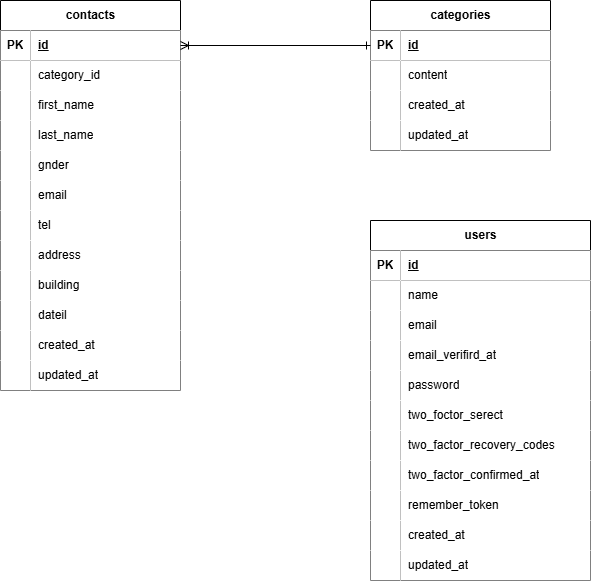

The diagram above was exported from draw.io. Its source (the exported page's mxGraphModel, read from the mxfile embedded in the PNG):
<mxGraphModel dx="1003" dy="766" grid="1" gridSize="10" guides="1" tooltips="1" connect="1" arrows="1" fold="1" page="1" pageScale="1" pageWidth="827" pageHeight="1169" math="0" shadow="0">
  <root>
    <mxCell id="0" />
    <mxCell id="1" parent="0" />
    <mxCell id="2" value="contacts" style="shape=table;startSize=30;container=1;collapsible=1;childLayout=tableLayout;fixedRows=1;rowLines=0;fontStyle=1;align=center;resizeLast=1;html=1;fillStyle=auto;" vertex="1" parent="1">
      <mxGeometry x="30" y="60" width="180" height="390" as="geometry" />
    </mxCell>
    <mxCell id="3" value="" style="shape=tableRow;horizontal=0;startSize=0;swimlaneHead=0;swimlaneBody=0;fillColor=none;collapsible=0;dropTarget=0;points=[[0,0.5],[1,0.5]];portConstraint=eastwest;top=0;left=0;right=0;bottom=1;" vertex="1" parent="2">
      <mxGeometry y="30" width="180" height="30" as="geometry" />
    </mxCell>
    <mxCell id="4" value="PK" style="shape=partialRectangle;connectable=0;top=0;left=0;bottom=0;right=0;fontStyle=1;overflow=hidden;whiteSpace=wrap;html=1;" vertex="1" parent="3">
      <mxGeometry width="30" height="30" as="geometry">
        <mxRectangle width="30" height="30" as="alternateBounds" />
      </mxGeometry>
    </mxCell>
    <mxCell id="5" value="id" style="shape=partialRectangle;connectable=0;top=0;left=0;bottom=0;right=0;align=left;spacingLeft=6;fontStyle=5;overflow=hidden;whiteSpace=wrap;html=1;" vertex="1" parent="3">
      <mxGeometry x="30" width="150" height="30" as="geometry">
        <mxRectangle width="150" height="30" as="alternateBounds" />
      </mxGeometry>
    </mxCell>
    <mxCell id="6" value="" style="shape=tableRow;horizontal=0;startSize=0;swimlaneHead=0;swimlaneBody=0;fillColor=none;collapsible=0;dropTarget=0;points=[[0,0.5],[1,0.5]];portConstraint=eastwest;top=0;left=0;right=0;bottom=0;" vertex="1" parent="2">
      <mxGeometry y="60" width="180" height="30" as="geometry" />
    </mxCell>
    <mxCell id="7" value="" style="shape=partialRectangle;connectable=0;top=0;left=0;bottom=0;right=0;editable=1;overflow=hidden;whiteSpace=wrap;html=1;" vertex="1" parent="6">
      <mxGeometry width="30" height="30" as="geometry">
        <mxRectangle width="30" height="30" as="alternateBounds" />
      </mxGeometry>
    </mxCell>
    <mxCell id="8" value="category_id" style="shape=partialRectangle;connectable=0;top=0;left=0;bottom=0;right=0;align=left;spacingLeft=6;overflow=hidden;whiteSpace=wrap;html=1;" vertex="1" parent="6">
      <mxGeometry x="30" width="150" height="30" as="geometry">
        <mxRectangle width="150" height="30" as="alternateBounds" />
      </mxGeometry>
    </mxCell>
    <mxCell id="9" value="" style="shape=tableRow;horizontal=0;startSize=0;swimlaneHead=0;swimlaneBody=0;fillColor=none;collapsible=0;dropTarget=0;points=[[0,0.5],[1,0.5]];portConstraint=eastwest;top=0;left=0;right=0;bottom=0;" vertex="1" parent="2">
      <mxGeometry y="90" width="180" height="30" as="geometry" />
    </mxCell>
    <mxCell id="10" value="" style="shape=partialRectangle;connectable=0;top=0;left=0;bottom=0;right=0;editable=1;overflow=hidden;whiteSpace=wrap;html=1;" vertex="1" parent="9">
      <mxGeometry width="30" height="30" as="geometry">
        <mxRectangle width="30" height="30" as="alternateBounds" />
      </mxGeometry>
    </mxCell>
    <mxCell id="11" value="first_name" style="shape=partialRectangle;connectable=0;top=0;left=0;bottom=0;right=0;align=left;spacingLeft=6;overflow=hidden;whiteSpace=wrap;html=1;" vertex="1" parent="9">
      <mxGeometry x="30" width="150" height="30" as="geometry">
        <mxRectangle width="150" height="30" as="alternateBounds" />
      </mxGeometry>
    </mxCell>
    <mxCell id="31" value="" style="shape=tableRow;horizontal=0;startSize=0;swimlaneHead=0;swimlaneBody=0;fillColor=none;collapsible=0;dropTarget=0;points=[[0,0.5],[1,0.5]];portConstraint=eastwest;top=0;left=0;right=0;bottom=0;" vertex="1" parent="2">
      <mxGeometry y="120" width="180" height="30" as="geometry" />
    </mxCell>
    <mxCell id="32" value="" style="shape=partialRectangle;connectable=0;top=0;left=0;bottom=0;right=0;editable=1;overflow=hidden;whiteSpace=wrap;html=1;" vertex="1" parent="31">
      <mxGeometry width="30" height="30" as="geometry">
        <mxRectangle width="30" height="30" as="alternateBounds" />
      </mxGeometry>
    </mxCell>
    <mxCell id="33" value="last_name" style="shape=partialRectangle;connectable=0;top=0;left=0;bottom=0;right=0;align=left;spacingLeft=6;overflow=hidden;whiteSpace=wrap;html=1;" vertex="1" parent="31">
      <mxGeometry x="30" width="150" height="30" as="geometry">
        <mxRectangle width="150" height="30" as="alternateBounds" />
      </mxGeometry>
    </mxCell>
    <mxCell id="34" value="" style="shape=tableRow;horizontal=0;startSize=0;swimlaneHead=0;swimlaneBody=0;fillColor=none;collapsible=0;dropTarget=0;points=[[0,0.5],[1,0.5]];portConstraint=eastwest;top=0;left=0;right=0;bottom=0;" vertex="1" parent="2">
      <mxGeometry y="150" width="180" height="30" as="geometry" />
    </mxCell>
    <mxCell id="35" value="" style="shape=partialRectangle;connectable=0;top=0;left=0;bottom=0;right=0;editable=1;overflow=hidden;whiteSpace=wrap;html=1;" vertex="1" parent="34">
      <mxGeometry width="30" height="30" as="geometry">
        <mxRectangle width="30" height="30" as="alternateBounds" />
      </mxGeometry>
    </mxCell>
    <mxCell id="36" value="gnder" style="shape=partialRectangle;connectable=0;top=0;left=0;bottom=0;right=0;align=left;spacingLeft=6;overflow=hidden;whiteSpace=wrap;html=1;" vertex="1" parent="34">
      <mxGeometry x="30" width="150" height="30" as="geometry">
        <mxRectangle width="150" height="30" as="alternateBounds" />
      </mxGeometry>
    </mxCell>
    <mxCell id="37" value="" style="shape=tableRow;horizontal=0;startSize=0;swimlaneHead=0;swimlaneBody=0;fillColor=none;collapsible=0;dropTarget=0;points=[[0,0.5],[1,0.5]];portConstraint=eastwest;top=0;left=0;right=0;bottom=0;" vertex="1" parent="2">
      <mxGeometry y="180" width="180" height="30" as="geometry" />
    </mxCell>
    <mxCell id="38" value="" style="shape=partialRectangle;connectable=0;top=0;left=0;bottom=0;right=0;editable=1;overflow=hidden;whiteSpace=wrap;html=1;" vertex="1" parent="37">
      <mxGeometry width="30" height="30" as="geometry">
        <mxRectangle width="30" height="30" as="alternateBounds" />
      </mxGeometry>
    </mxCell>
    <mxCell id="39" value="email" style="shape=partialRectangle;connectable=0;top=0;left=0;bottom=0;right=0;align=left;spacingLeft=6;overflow=hidden;whiteSpace=wrap;html=1;" vertex="1" parent="37">
      <mxGeometry x="30" width="150" height="30" as="geometry">
        <mxRectangle width="150" height="30" as="alternateBounds" />
      </mxGeometry>
    </mxCell>
    <mxCell id="40" value="" style="shape=tableRow;horizontal=0;startSize=0;swimlaneHead=0;swimlaneBody=0;fillColor=none;collapsible=0;dropTarget=0;points=[[0,0.5],[1,0.5]];portConstraint=eastwest;top=0;left=0;right=0;bottom=0;" vertex="1" parent="2">
      <mxGeometry y="210" width="180" height="30" as="geometry" />
    </mxCell>
    <mxCell id="41" value="" style="shape=partialRectangle;connectable=0;top=0;left=0;bottom=0;right=0;editable=1;overflow=hidden;whiteSpace=wrap;html=1;" vertex="1" parent="40">
      <mxGeometry width="30" height="30" as="geometry">
        <mxRectangle width="30" height="30" as="alternateBounds" />
      </mxGeometry>
    </mxCell>
    <mxCell id="42" value="tel" style="shape=partialRectangle;connectable=0;top=0;left=0;bottom=0;right=0;align=left;spacingLeft=6;overflow=hidden;whiteSpace=wrap;html=1;" vertex="1" parent="40">
      <mxGeometry x="30" width="150" height="30" as="geometry">
        <mxRectangle width="150" height="30" as="alternateBounds" />
      </mxGeometry>
    </mxCell>
    <mxCell id="12" value="" style="shape=tableRow;horizontal=0;startSize=0;swimlaneHead=0;swimlaneBody=0;fillColor=none;collapsible=0;dropTarget=0;points=[[0,0.5],[1,0.5]];portConstraint=eastwest;top=0;left=0;right=0;bottom=0;" vertex="1" parent="2">
      <mxGeometry y="240" width="180" height="30" as="geometry" />
    </mxCell>
    <mxCell id="13" value="" style="shape=partialRectangle;connectable=0;top=0;left=0;bottom=0;right=0;editable=1;overflow=hidden;whiteSpace=wrap;html=1;" vertex="1" parent="12">
      <mxGeometry width="30" height="30" as="geometry">
        <mxRectangle width="30" height="30" as="alternateBounds" />
      </mxGeometry>
    </mxCell>
    <mxCell id="14" value="address" style="shape=partialRectangle;connectable=0;top=0;left=0;bottom=0;right=0;align=left;spacingLeft=6;overflow=hidden;whiteSpace=wrap;html=1;" vertex="1" parent="12">
      <mxGeometry x="30" width="150" height="30" as="geometry">
        <mxRectangle width="150" height="30" as="alternateBounds" />
      </mxGeometry>
    </mxCell>
    <mxCell id="43" value="" style="shape=tableRow;horizontal=0;startSize=0;swimlaneHead=0;swimlaneBody=0;fillColor=none;collapsible=0;dropTarget=0;points=[[0,0.5],[1,0.5]];portConstraint=eastwest;top=0;left=0;right=0;bottom=0;" vertex="1" parent="2">
      <mxGeometry y="270" width="180" height="30" as="geometry" />
    </mxCell>
    <mxCell id="44" value="" style="shape=partialRectangle;connectable=0;top=0;left=0;bottom=0;right=0;editable=1;overflow=hidden;whiteSpace=wrap;html=1;" vertex="1" parent="43">
      <mxGeometry width="30" height="30" as="geometry">
        <mxRectangle width="30" height="30" as="alternateBounds" />
      </mxGeometry>
    </mxCell>
    <mxCell id="45" value="building" style="shape=partialRectangle;connectable=0;top=0;left=0;bottom=0;right=0;align=left;spacingLeft=6;overflow=hidden;whiteSpace=wrap;html=1;" vertex="1" parent="43">
      <mxGeometry x="30" width="150" height="30" as="geometry">
        <mxRectangle width="150" height="30" as="alternateBounds" />
      </mxGeometry>
    </mxCell>
    <mxCell id="46" value="" style="shape=tableRow;horizontal=0;startSize=0;swimlaneHead=0;swimlaneBody=0;fillColor=none;collapsible=0;dropTarget=0;points=[[0,0.5],[1,0.5]];portConstraint=eastwest;top=0;left=0;right=0;bottom=0;" vertex="1" parent="2">
      <mxGeometry y="300" width="180" height="30" as="geometry" />
    </mxCell>
    <mxCell id="47" value="" style="shape=partialRectangle;connectable=0;top=0;left=0;bottom=0;right=0;editable=1;overflow=hidden;whiteSpace=wrap;html=1;" vertex="1" parent="46">
      <mxGeometry width="30" height="30" as="geometry">
        <mxRectangle width="30" height="30" as="alternateBounds" />
      </mxGeometry>
    </mxCell>
    <mxCell id="48" value="dateil" style="shape=partialRectangle;connectable=0;top=0;left=0;bottom=0;right=0;align=left;spacingLeft=6;overflow=hidden;whiteSpace=wrap;html=1;" vertex="1" parent="46">
      <mxGeometry x="30" width="150" height="30" as="geometry">
        <mxRectangle width="150" height="30" as="alternateBounds" />
      </mxGeometry>
    </mxCell>
    <mxCell id="49" value="" style="shape=tableRow;horizontal=0;startSize=0;swimlaneHead=0;swimlaneBody=0;fillColor=none;collapsible=0;dropTarget=0;points=[[0,0.5],[1,0.5]];portConstraint=eastwest;top=0;left=0;right=0;bottom=0;" vertex="1" parent="2">
      <mxGeometry y="330" width="180" height="30" as="geometry" />
    </mxCell>
    <mxCell id="50" value="" style="shape=partialRectangle;connectable=0;top=0;left=0;bottom=0;right=0;editable=1;overflow=hidden;whiteSpace=wrap;html=1;" vertex="1" parent="49">
      <mxGeometry width="30" height="30" as="geometry">
        <mxRectangle width="30" height="30" as="alternateBounds" />
      </mxGeometry>
    </mxCell>
    <mxCell id="51" value="created_at" style="shape=partialRectangle;connectable=0;top=0;left=0;bottom=0;right=0;align=left;spacingLeft=6;overflow=hidden;whiteSpace=wrap;html=1;" vertex="1" parent="49">
      <mxGeometry x="30" width="150" height="30" as="geometry">
        <mxRectangle width="150" height="30" as="alternateBounds" />
      </mxGeometry>
    </mxCell>
    <mxCell id="52" value="" style="shape=tableRow;horizontal=0;startSize=0;swimlaneHead=0;swimlaneBody=0;fillColor=none;collapsible=0;dropTarget=0;points=[[0,0.5],[1,0.5]];portConstraint=eastwest;top=0;left=0;right=0;bottom=0;" vertex="1" parent="2">
      <mxGeometry y="360" width="180" height="30" as="geometry" />
    </mxCell>
    <mxCell id="53" value="" style="shape=partialRectangle;connectable=0;top=0;left=0;bottom=0;right=0;editable=1;overflow=hidden;whiteSpace=wrap;html=1;" vertex="1" parent="52">
      <mxGeometry width="30" height="30" as="geometry">
        <mxRectangle width="30" height="30" as="alternateBounds" />
      </mxGeometry>
    </mxCell>
    <mxCell id="54" value="updated_at" style="shape=partialRectangle;connectable=0;top=0;left=0;bottom=0;right=0;align=left;spacingLeft=6;overflow=hidden;whiteSpace=wrap;html=1;" vertex="1" parent="52">
      <mxGeometry x="30" width="150" height="30" as="geometry">
        <mxRectangle width="150" height="30" as="alternateBounds" />
      </mxGeometry>
    </mxCell>
    <mxCell id="81" value="categories" style="shape=table;startSize=30;container=1;collapsible=1;childLayout=tableLayout;fixedRows=1;rowLines=0;fontStyle=1;align=center;resizeLast=1;html=1;" vertex="1" parent="1">
      <mxGeometry x="400" y="60" width="180" height="150" as="geometry" />
    </mxCell>
    <mxCell id="82" value="" style="shape=tableRow;horizontal=0;startSize=0;swimlaneHead=0;swimlaneBody=0;fillColor=none;collapsible=0;dropTarget=0;points=[[0,0.5],[1,0.5]];portConstraint=eastwest;top=0;left=0;right=0;bottom=1;" vertex="1" parent="81">
      <mxGeometry y="30" width="180" height="30" as="geometry" />
    </mxCell>
    <mxCell id="83" value="PK" style="shape=partialRectangle;connectable=0;top=0;left=0;bottom=0;right=0;fontStyle=1;overflow=hidden;whiteSpace=wrap;html=1;" vertex="1" parent="82">
      <mxGeometry width="30" height="30" as="geometry">
        <mxRectangle width="30" height="30" as="alternateBounds" />
      </mxGeometry>
    </mxCell>
    <mxCell id="84" value="id" style="shape=partialRectangle;connectable=0;top=0;left=0;bottom=0;right=0;align=left;spacingLeft=6;fontStyle=5;overflow=hidden;whiteSpace=wrap;html=1;" vertex="1" parent="82">
      <mxGeometry x="30" width="150" height="30" as="geometry">
        <mxRectangle width="150" height="30" as="alternateBounds" />
      </mxGeometry>
    </mxCell>
    <mxCell id="85" value="" style="shape=tableRow;horizontal=0;startSize=0;swimlaneHead=0;swimlaneBody=0;fillColor=none;collapsible=0;dropTarget=0;points=[[0,0.5],[1,0.5]];portConstraint=eastwest;top=0;left=0;right=0;bottom=0;" vertex="1" parent="81">
      <mxGeometry y="60" width="180" height="30" as="geometry" />
    </mxCell>
    <mxCell id="86" value="" style="shape=partialRectangle;connectable=0;top=0;left=0;bottom=0;right=0;editable=1;overflow=hidden;whiteSpace=wrap;html=1;" vertex="1" parent="85">
      <mxGeometry width="30" height="30" as="geometry">
        <mxRectangle width="30" height="30" as="alternateBounds" />
      </mxGeometry>
    </mxCell>
    <mxCell id="87" value="content" style="shape=partialRectangle;connectable=0;top=0;left=0;bottom=0;right=0;align=left;spacingLeft=6;overflow=hidden;whiteSpace=wrap;html=1;" vertex="1" parent="85">
      <mxGeometry x="30" width="150" height="30" as="geometry">
        <mxRectangle width="150" height="30" as="alternateBounds" />
      </mxGeometry>
    </mxCell>
    <mxCell id="88" value="" style="shape=tableRow;horizontal=0;startSize=0;swimlaneHead=0;swimlaneBody=0;fillColor=none;collapsible=0;dropTarget=0;points=[[0,0.5],[1,0.5]];portConstraint=eastwest;top=0;left=0;right=0;bottom=0;" vertex="1" parent="81">
      <mxGeometry y="90" width="180" height="30" as="geometry" />
    </mxCell>
    <mxCell id="89" value="" style="shape=partialRectangle;connectable=0;top=0;left=0;bottom=0;right=0;editable=1;overflow=hidden;whiteSpace=wrap;html=1;" vertex="1" parent="88">
      <mxGeometry width="30" height="30" as="geometry">
        <mxRectangle width="30" height="30" as="alternateBounds" />
      </mxGeometry>
    </mxCell>
    <mxCell id="90" value="created_at" style="shape=partialRectangle;connectable=0;top=0;left=0;bottom=0;right=0;align=left;spacingLeft=6;overflow=hidden;whiteSpace=wrap;html=1;" vertex="1" parent="88">
      <mxGeometry x="30" width="150" height="30" as="geometry">
        <mxRectangle width="150" height="30" as="alternateBounds" />
      </mxGeometry>
    </mxCell>
    <mxCell id="91" value="" style="shape=tableRow;horizontal=0;startSize=0;swimlaneHead=0;swimlaneBody=0;fillColor=none;collapsible=0;dropTarget=0;points=[[0,0.5],[1,0.5]];portConstraint=eastwest;top=0;left=0;right=0;bottom=0;" vertex="1" parent="81">
      <mxGeometry y="120" width="180" height="30" as="geometry" />
    </mxCell>
    <mxCell id="92" value="" style="shape=partialRectangle;connectable=0;top=0;left=0;bottom=0;right=0;editable=1;overflow=hidden;whiteSpace=wrap;html=1;" vertex="1" parent="91">
      <mxGeometry width="30" height="30" as="geometry">
        <mxRectangle width="30" height="30" as="alternateBounds" />
      </mxGeometry>
    </mxCell>
    <mxCell id="93" value="updated_at" style="shape=partialRectangle;connectable=0;top=0;left=0;bottom=0;right=0;align=left;spacingLeft=6;overflow=hidden;whiteSpace=wrap;html=1;" vertex="1" parent="91">
      <mxGeometry x="30" width="150" height="30" as="geometry">
        <mxRectangle width="150" height="30" as="alternateBounds" />
      </mxGeometry>
    </mxCell>
    <mxCell id="94" value="users" style="shape=table;startSize=30;container=1;collapsible=1;childLayout=tableLayout;fixedRows=1;rowLines=0;fontStyle=1;align=center;resizeLast=1;html=1;" vertex="1" parent="1">
      <mxGeometry x="400" y="280" width="220" height="360" as="geometry" />
    </mxCell>
    <mxCell id="95" value="" style="shape=tableRow;horizontal=0;startSize=0;swimlaneHead=0;swimlaneBody=0;fillColor=none;collapsible=0;dropTarget=0;points=[[0,0.5],[1,0.5]];portConstraint=eastwest;top=0;left=0;right=0;bottom=1;" vertex="1" parent="94">
      <mxGeometry y="30" width="220" height="30" as="geometry" />
    </mxCell>
    <mxCell id="96" value="PK" style="shape=partialRectangle;connectable=0;top=0;left=0;bottom=0;right=0;fontStyle=1;overflow=hidden;whiteSpace=wrap;html=1;" vertex="1" parent="95">
      <mxGeometry width="30" height="30" as="geometry">
        <mxRectangle width="30" height="30" as="alternateBounds" />
      </mxGeometry>
    </mxCell>
    <mxCell id="97" value="id" style="shape=partialRectangle;connectable=0;top=0;left=0;bottom=0;right=0;align=left;spacingLeft=6;fontStyle=5;overflow=hidden;whiteSpace=wrap;html=1;" vertex="1" parent="95">
      <mxGeometry x="30" width="190" height="30" as="geometry">
        <mxRectangle width="190" height="30" as="alternateBounds" />
      </mxGeometry>
    </mxCell>
    <mxCell id="98" value="" style="shape=tableRow;horizontal=0;startSize=0;swimlaneHead=0;swimlaneBody=0;fillColor=none;collapsible=0;dropTarget=0;points=[[0,0.5],[1,0.5]];portConstraint=eastwest;top=0;left=0;right=0;bottom=0;" vertex="1" parent="94">
      <mxGeometry y="60" width="220" height="30" as="geometry" />
    </mxCell>
    <mxCell id="99" value="" style="shape=partialRectangle;connectable=0;top=0;left=0;bottom=0;right=0;editable=1;overflow=hidden;whiteSpace=wrap;html=1;" vertex="1" parent="98">
      <mxGeometry width="30" height="30" as="geometry">
        <mxRectangle width="30" height="30" as="alternateBounds" />
      </mxGeometry>
    </mxCell>
    <mxCell id="100" value="name" style="shape=partialRectangle;connectable=0;top=0;left=0;bottom=0;right=0;align=left;spacingLeft=6;overflow=hidden;whiteSpace=wrap;html=1;" vertex="1" parent="98">
      <mxGeometry x="30" width="190" height="30" as="geometry">
        <mxRectangle width="190" height="30" as="alternateBounds" />
      </mxGeometry>
    </mxCell>
    <mxCell id="101" value="" style="shape=tableRow;horizontal=0;startSize=0;swimlaneHead=0;swimlaneBody=0;fillColor=none;collapsible=0;dropTarget=0;points=[[0,0.5],[1,0.5]];portConstraint=eastwest;top=0;left=0;right=0;bottom=0;" vertex="1" parent="94">
      <mxGeometry y="90" width="220" height="30" as="geometry" />
    </mxCell>
    <mxCell id="102" value="" style="shape=partialRectangle;connectable=0;top=0;left=0;bottom=0;right=0;editable=1;overflow=hidden;whiteSpace=wrap;html=1;" vertex="1" parent="101">
      <mxGeometry width="30" height="30" as="geometry">
        <mxRectangle width="30" height="30" as="alternateBounds" />
      </mxGeometry>
    </mxCell>
    <mxCell id="103" value="email" style="shape=partialRectangle;connectable=0;top=0;left=0;bottom=0;right=0;align=left;spacingLeft=6;overflow=hidden;whiteSpace=wrap;html=1;" vertex="1" parent="101">
      <mxGeometry x="30" width="190" height="30" as="geometry">
        <mxRectangle width="190" height="30" as="alternateBounds" />
      </mxGeometry>
    </mxCell>
    <mxCell id="104" value="" style="shape=tableRow;horizontal=0;startSize=0;swimlaneHead=0;swimlaneBody=0;fillColor=none;collapsible=0;dropTarget=0;points=[[0,0.5],[1,0.5]];portConstraint=eastwest;top=0;left=0;right=0;bottom=0;" vertex="1" parent="94">
      <mxGeometry y="120" width="220" height="30" as="geometry" />
    </mxCell>
    <mxCell id="105" value="" style="shape=partialRectangle;connectable=0;top=0;left=0;bottom=0;right=0;editable=1;overflow=hidden;whiteSpace=wrap;html=1;" vertex="1" parent="104">
      <mxGeometry width="30" height="30" as="geometry">
        <mxRectangle width="30" height="30" as="alternateBounds" />
      </mxGeometry>
    </mxCell>
    <mxCell id="106" value="email_verifird_at" style="shape=partialRectangle;connectable=0;top=0;left=0;bottom=0;right=0;align=left;spacingLeft=6;overflow=hidden;whiteSpace=wrap;html=1;" vertex="1" parent="104">
      <mxGeometry x="30" width="190" height="30" as="geometry">
        <mxRectangle width="190" height="30" as="alternateBounds" />
      </mxGeometry>
    </mxCell>
    <mxCell id="107" value="" style="shape=tableRow;horizontal=0;startSize=0;swimlaneHead=0;swimlaneBody=0;fillColor=none;collapsible=0;dropTarget=0;points=[[0,0.5],[1,0.5]];portConstraint=eastwest;top=0;left=0;right=0;bottom=0;" vertex="1" parent="94">
      <mxGeometry y="150" width="220" height="30" as="geometry" />
    </mxCell>
    <mxCell id="108" value="" style="shape=partialRectangle;connectable=0;top=0;left=0;bottom=0;right=0;editable=1;overflow=hidden;whiteSpace=wrap;html=1;" vertex="1" parent="107">
      <mxGeometry width="30" height="30" as="geometry">
        <mxRectangle width="30" height="30" as="alternateBounds" />
      </mxGeometry>
    </mxCell>
    <mxCell id="109" value="password" style="shape=partialRectangle;connectable=0;top=0;left=0;bottom=0;right=0;align=left;spacingLeft=6;overflow=hidden;whiteSpace=wrap;html=1;" vertex="1" parent="107">
      <mxGeometry x="30" width="190" height="30" as="geometry">
        <mxRectangle width="190" height="30" as="alternateBounds" />
      </mxGeometry>
    </mxCell>
    <mxCell id="110" value="" style="shape=tableRow;horizontal=0;startSize=0;swimlaneHead=0;swimlaneBody=0;fillColor=none;collapsible=0;dropTarget=0;points=[[0,0.5],[1,0.5]];portConstraint=eastwest;top=0;left=0;right=0;bottom=0;" vertex="1" parent="94">
      <mxGeometry y="180" width="220" height="30" as="geometry" />
    </mxCell>
    <mxCell id="111" value="" style="shape=partialRectangle;connectable=0;top=0;left=0;bottom=0;right=0;editable=1;overflow=hidden;whiteSpace=wrap;html=1;" vertex="1" parent="110">
      <mxGeometry width="30" height="30" as="geometry">
        <mxRectangle width="30" height="30" as="alternateBounds" />
      </mxGeometry>
    </mxCell>
    <mxCell id="112" value="two_foctor_serect" style="shape=partialRectangle;connectable=0;top=0;left=0;bottom=0;right=0;align=left;spacingLeft=6;overflow=hidden;whiteSpace=wrap;html=1;" vertex="1" parent="110">
      <mxGeometry x="30" width="190" height="30" as="geometry">
        <mxRectangle width="190" height="30" as="alternateBounds" />
      </mxGeometry>
    </mxCell>
    <mxCell id="113" value="" style="shape=tableRow;horizontal=0;startSize=0;swimlaneHead=0;swimlaneBody=0;fillColor=none;collapsible=0;dropTarget=0;points=[[0,0.5],[1,0.5]];portConstraint=eastwest;top=0;left=0;right=0;bottom=0;" vertex="1" parent="94">
      <mxGeometry y="210" width="220" height="30" as="geometry" />
    </mxCell>
    <mxCell id="114" value="" style="shape=partialRectangle;connectable=0;top=0;left=0;bottom=0;right=0;editable=1;overflow=hidden;whiteSpace=wrap;html=1;" vertex="1" parent="113">
      <mxGeometry width="30" height="30" as="geometry">
        <mxRectangle width="30" height="30" as="alternateBounds" />
      </mxGeometry>
    </mxCell>
    <mxCell id="115" value="two_factor_recovery_codes" style="shape=partialRectangle;connectable=0;top=0;left=0;bottom=0;right=0;align=left;spacingLeft=6;overflow=hidden;whiteSpace=wrap;html=1;" vertex="1" parent="113">
      <mxGeometry x="30" width="190" height="30" as="geometry">
        <mxRectangle width="190" height="30" as="alternateBounds" />
      </mxGeometry>
    </mxCell>
    <mxCell id="116" value="" style="shape=tableRow;horizontal=0;startSize=0;swimlaneHead=0;swimlaneBody=0;fillColor=none;collapsible=0;dropTarget=0;points=[[0,0.5],[1,0.5]];portConstraint=eastwest;top=0;left=0;right=0;bottom=0;" vertex="1" parent="94">
      <mxGeometry y="240" width="220" height="30" as="geometry" />
    </mxCell>
    <mxCell id="117" value="" style="shape=partialRectangle;connectable=0;top=0;left=0;bottom=0;right=0;editable=1;overflow=hidden;whiteSpace=wrap;html=1;" vertex="1" parent="116">
      <mxGeometry width="30" height="30" as="geometry">
        <mxRectangle width="30" height="30" as="alternateBounds" />
      </mxGeometry>
    </mxCell>
    <mxCell id="118" value="two_factor_confirmed_at" style="shape=partialRectangle;connectable=0;top=0;left=0;bottom=0;right=0;align=left;spacingLeft=6;overflow=hidden;whiteSpace=wrap;html=1;" vertex="1" parent="116">
      <mxGeometry x="30" width="190" height="30" as="geometry">
        <mxRectangle width="190" height="30" as="alternateBounds" />
      </mxGeometry>
    </mxCell>
    <mxCell id="119" value="" style="shape=tableRow;horizontal=0;startSize=0;swimlaneHead=0;swimlaneBody=0;fillColor=none;collapsible=0;dropTarget=0;points=[[0,0.5],[1,0.5]];portConstraint=eastwest;top=0;left=0;right=0;bottom=0;" vertex="1" parent="94">
      <mxGeometry y="270" width="220" height="30" as="geometry" />
    </mxCell>
    <mxCell id="120" value="" style="shape=partialRectangle;connectable=0;top=0;left=0;bottom=0;right=0;editable=1;overflow=hidden;whiteSpace=wrap;html=1;" vertex="1" parent="119">
      <mxGeometry width="30" height="30" as="geometry">
        <mxRectangle width="30" height="30" as="alternateBounds" />
      </mxGeometry>
    </mxCell>
    <mxCell id="121" value="remember_token" style="shape=partialRectangle;connectable=0;top=0;left=0;bottom=0;right=0;align=left;spacingLeft=6;overflow=hidden;whiteSpace=wrap;html=1;" vertex="1" parent="119">
      <mxGeometry x="30" width="190" height="30" as="geometry">
        <mxRectangle width="190" height="30" as="alternateBounds" />
      </mxGeometry>
    </mxCell>
    <mxCell id="122" value="" style="shape=tableRow;horizontal=0;startSize=0;swimlaneHead=0;swimlaneBody=0;fillColor=none;collapsible=0;dropTarget=0;points=[[0,0.5],[1,0.5]];portConstraint=eastwest;top=0;left=0;right=0;bottom=0;" vertex="1" parent="94">
      <mxGeometry y="300" width="220" height="30" as="geometry" />
    </mxCell>
    <mxCell id="123" value="" style="shape=partialRectangle;connectable=0;top=0;left=0;bottom=0;right=0;editable=1;overflow=hidden;whiteSpace=wrap;html=1;" vertex="1" parent="122">
      <mxGeometry width="30" height="30" as="geometry">
        <mxRectangle width="30" height="30" as="alternateBounds" />
      </mxGeometry>
    </mxCell>
    <mxCell id="124" value="created_at" style="shape=partialRectangle;connectable=0;top=0;left=0;bottom=0;right=0;align=left;spacingLeft=6;overflow=hidden;whiteSpace=wrap;html=1;" vertex="1" parent="122">
      <mxGeometry x="30" width="190" height="30" as="geometry">
        <mxRectangle width="190" height="30" as="alternateBounds" />
      </mxGeometry>
    </mxCell>
    <mxCell id="125" value="" style="shape=tableRow;horizontal=0;startSize=0;swimlaneHead=0;swimlaneBody=0;fillColor=none;collapsible=0;dropTarget=0;points=[[0,0.5],[1,0.5]];portConstraint=eastwest;top=0;left=0;right=0;bottom=0;" vertex="1" parent="94">
      <mxGeometry y="330" width="220" height="30" as="geometry" />
    </mxCell>
    <mxCell id="126" value="" style="shape=partialRectangle;connectable=0;top=0;left=0;bottom=0;right=0;editable=1;overflow=hidden;whiteSpace=wrap;html=1;" vertex="1" parent="125">
      <mxGeometry width="30" height="30" as="geometry">
        <mxRectangle width="30" height="30" as="alternateBounds" />
      </mxGeometry>
    </mxCell>
    <mxCell id="127" value="updated_at" style="shape=partialRectangle;connectable=0;top=0;left=0;bottom=0;right=0;align=left;spacingLeft=6;overflow=hidden;whiteSpace=wrap;html=1;" vertex="1" parent="125">
      <mxGeometry x="30" width="190" height="30" as="geometry">
        <mxRectangle width="190" height="30" as="alternateBounds" />
      </mxGeometry>
    </mxCell>
    <mxCell id="133" style="edgeStyle=none;html=1;exitX=1;exitY=0.5;exitDx=0;exitDy=0;entryX=0;entryY=0.5;entryDx=0;entryDy=0;endArrow=ERone;endFill=0;startArrow=ERoneToMany;startFill=0;" edge="1" parent="1" source="3" target="82">
      <mxGeometry relative="1" as="geometry" />
    </mxCell>
  </root>
</mxGraphModel>